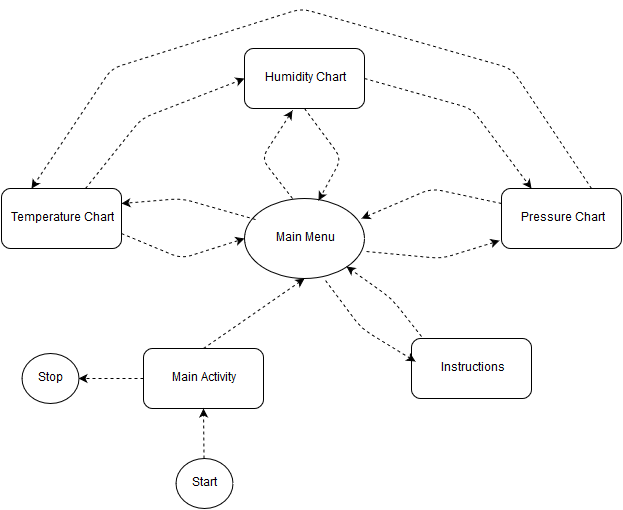

The diagram above was exported from draw.io. Its source (the exported page's mxGraphModel, read from the mxfile embedded in the PNG):
<mxGraphModel dx="794" dy="483" grid="1" gridSize="10" guides="1" tooltips="1" connect="1" arrows="1" fold="1" page="1" pageScale="1" pageWidth="826" pageHeight="1169" background="#ffffff" math="0" shadow="0">
  <root>
    <mxCell id="0" />
    <mxCell id="1" parent="0" />
    <mxCell id="485763ccb9b535dc-1" value="Main Activity" style="rounded=1;whiteSpace=wrap;html=1;" vertex="1" parent="1">
      <mxGeometry x="252" y="380" width="120" height="60" as="geometry" />
    </mxCell>
    <mxCell id="485763ccb9b535dc-2" value="Pressure Chart&lt;br&gt;" style="rounded=1;whiteSpace=wrap;html=1;" vertex="1" parent="1">
      <mxGeometry x="610" y="220" width="120" height="60" as="geometry" />
    </mxCell>
    <mxCell id="485763ccb9b535dc-3" value="Humidity Chart&lt;br&gt;" style="rounded=1;whiteSpace=wrap;html=1;" vertex="1" parent="1">
      <mxGeometry x="353" y="80" width="120" height="60" as="geometry" />
    </mxCell>
    <mxCell id="485763ccb9b535dc-4" value="Temperature Chart&lt;br&gt;" style="rounded=1;whiteSpace=wrap;html=1;" vertex="1" parent="1">
      <mxGeometry x="110" y="220" width="120" height="60" as="geometry" />
    </mxCell>
    <mxCell id="485763ccb9b535dc-5" value="Main Menu" style="ellipse;whiteSpace=wrap;html=1;" vertex="1" parent="1">
      <mxGeometry x="353" y="230" width="120" height="80" as="geometry" />
    </mxCell>
    <mxCell id="485763ccb9b535dc-8" value="" style="endArrow=classic;html=1;dashed=1;entryX=0.5;entryY=1;exitX=0.5;exitY=0;" edge="1" parent="1" source="485763ccb9b535dc-1" target="485763ccb9b535dc-5">
      <mxGeometry width="50" height="50" relative="1" as="geometry">
        <mxPoint x="392" y="380" as="sourcePoint" />
        <mxPoint x="442" y="330" as="targetPoint" />
      </mxGeometry>
    </mxCell>
    <mxCell id="485763ccb9b535dc-9" value="" style="endArrow=classic;html=1;dashed=1;exitX=0;exitY=0.25;" edge="1" parent="1" source="485763ccb9b535dc-2">
      <mxGeometry x="530" y="250" width="50" height="50" as="geometry">
        <mxPoint x="530" y="350" as="sourcePoint" />
        <mxPoint x="470" y="250" as="targetPoint" />
        <Array as="points">
          <mxPoint x="540" y="220" />
        </Array>
      </mxGeometry>
    </mxCell>
    <mxCell id="485763ccb9b535dc-11" value="" style="endArrow=classic;html=1;dashed=1;exitX=1.017;exitY=0.663;exitPerimeter=0;" edge="1" parent="1" source="485763ccb9b535dc-5">
      <mxGeometry x="547" y="310" width="50" height="50" as="geometry">
        <mxPoint x="627" y="310" as="sourcePoint" />
        <mxPoint x="608" y="272.1538461538462" as="targetPoint" />
        <Array as="points">
          <mxPoint x="550" y="290" />
        </Array>
      </mxGeometry>
    </mxCell>
    <mxCell id="485763ccb9b535dc-13" value="" style="endArrow=classic;html=1;dashed=1;entryX=0.5;entryY=1;" edge="1" parent="1" source="485763ccb9b535dc-7" target="485763ccb9b535dc-1">
      <mxGeometry x="414" y="470" width="50" height="50" as="geometry">
        <mxPoint x="414" y="560" as="sourcePoint" />
        <mxPoint x="414" y="470" as="targetPoint" />
      </mxGeometry>
    </mxCell>
    <mxCell id="485763ccb9b535dc-14" value="" style="endArrow=classic;html=1;dashed=1;entryX=0.4;entryY=1.033;entryPerimeter=0;exitX=0.4;exitY=0;exitPerimeter=0;" edge="1" parent="1" source="485763ccb9b535dc-5" target="485763ccb9b535dc-3">
      <mxGeometry width="50" height="50" relative="1" as="geometry">
        <mxPoint x="370" y="210" as="sourcePoint" />
        <mxPoint x="420" y="160" as="targetPoint" />
        <Array as="points">
          <mxPoint x="370" y="190" />
        </Array>
      </mxGeometry>
    </mxCell>
    <mxCell id="485763ccb9b535dc-15" value="" style="endArrow=classic;html=1;dashed=1;entryX=0.617;entryY=0.025;entryPerimeter=0;exitX=0.5;exitY=1;" edge="1" parent="1" source="485763ccb9b535dc-3" target="485763ccb9b535dc-5">
      <mxGeometry x="380" y="152" width="50" height="50" as="geometry">
        <mxPoint x="411" y="240" as="sourcePoint" />
        <mxPoint x="411" y="152" as="targetPoint" />
        <Array as="points">
          <mxPoint x="450" y="190" />
        </Array>
      </mxGeometry>
    </mxCell>
    <mxCell id="485763ccb9b535dc-16" value="" style="endArrow=classic;html=1;dashed=1;exitX=0.092;exitY=0.263;exitPerimeter=0;entryX=1;entryY=0.25;" edge="1" parent="1" source="485763ccb9b535dc-5" target="485763ccb9b535dc-4">
      <mxGeometry x="280" y="260" width="50" height="50" as="geometry">
        <mxPoint x="360" y="245" as="sourcePoint" />
        <mxPoint x="220" y="260" as="targetPoint" />
        <Array as="points">
          <mxPoint x="290" y="230" />
        </Array>
      </mxGeometry>
    </mxCell>
    <mxCell id="485763ccb9b535dc-17" value="" style="endArrow=classic;html=1;dashed=1;exitX=1;exitY=0.75;entryX=0;entryY=0.5;" edge="1" parent="1" source="485763ccb9b535dc-4" target="485763ccb9b535dc-5">
      <mxGeometry x="290" y="305" width="50" height="50" as="geometry">
        <mxPoint x="374" y="296" as="sourcePoint" />
        <mxPoint x="240" y="280" as="targetPoint" />
        <Array as="points">
          <mxPoint x="290" y="290" />
        </Array>
      </mxGeometry>
    </mxCell>
    <mxCell id="485763ccb9b535dc-7" value="Start" style="ellipse;whiteSpace=wrap;html=1;" vertex="1" parent="1">
      <mxGeometry x="284" y="490" width="57" height="50" as="geometry" />
    </mxCell>
    <mxCell id="485763ccb9b535dc-19" value="" style="endArrow=classic;html=1;dashed=1;entryX=0;entryY=0.5;" edge="1" parent="1" source="485763ccb9b535dc-4" target="485763ccb9b535dc-3">
      <mxGeometry width="50" height="50" relative="1" as="geometry">
        <mxPoint x="190" y="180" as="sourcePoint" />
        <mxPoint x="240" y="130" as="targetPoint" />
        <Array as="points">
          <mxPoint x="250" y="150" />
        </Array>
      </mxGeometry>
    </mxCell>
    <mxCell id="485763ccb9b535dc-21" value="" style="endArrow=classic;html=1;dashed=1;entryX=0.25;entryY=0;exitX=1;exitY=0.5;" edge="1" parent="1" source="485763ccb9b535dc-3" target="485763ccb9b535dc-2">
      <mxGeometry x="517" y="70" width="50" height="50" as="geometry">
        <mxPoint x="517" y="195" as="sourcePoint" />
        <mxPoint x="730" y="70" as="targetPoint" />
        <Array as="points">
          <mxPoint x="580" y="140" />
        </Array>
      </mxGeometry>
    </mxCell>
    <mxCell id="485763ccb9b535dc-22" value="" style="endArrow=classic;html=1;dashed=1;entryX=0.25;entryY=0;" edge="1" parent="1" target="485763ccb9b535dc-4">
      <mxGeometry x="494" y="120" width="50" height="50" as="geometry">
        <mxPoint x="700" y="220" as="sourcePoint" />
        <mxPoint x="677" y="270" as="targetPoint" />
        <Array as="points">
          <mxPoint x="620" y="100" />
          <mxPoint x="410" y="40" />
          <mxPoint x="220" y="100" />
        </Array>
      </mxGeometry>
    </mxCell>
    <mxCell id="3b8d7f07f56d5dfa-4" value="Instructions" style="rounded=1;whiteSpace=wrap;html=1;" vertex="1" parent="1">
      <mxGeometry x="520" y="370" width="120" height="60" as="geometry" />
    </mxCell>
    <mxCell id="3b8d7f07f56d5dfa-5" value="" style="endArrow=classic;html=1;dashed=1;exitX=0.675;exitY=1.025;exitPerimeter=0;entryX=0.033;entryY=0.383;entryPerimeter=0;" edge="1" parent="1" source="485763ccb9b535dc-5" target="3b8d7f07f56d5dfa-4">
      <mxGeometry x="502" y="368" width="50" height="50" as="geometry">
        <mxPoint x="430" y="341" as="sourcePoint" />
        <mxPoint x="563" y="330.1538461538462" as="targetPoint" />
        <Array as="points">
          <mxPoint x="470" y="360" />
        </Array>
      </mxGeometry>
    </mxCell>
    <mxCell id="3b8d7f07f56d5dfa-6" value="" style="endArrow=classic;html=1;dashed=1;exitX=0.083;exitY=-0.033;exitPerimeter=0;entryX=1;entryY=1;" edge="1" parent="1" source="3b8d7f07f56d5dfa-4" target="485763ccb9b535dc-5">
      <mxGeometry x="528" y="330" width="50" height="50" as="geometry">
        <mxPoint x="460" y="274" as="sourcePoint" />
        <mxPoint x="450" y="300" as="targetPoint" />
        <Array as="points">
          <mxPoint x="500" y="330" />
        </Array>
      </mxGeometry>
    </mxCell>
    <mxCell id="7329d1043ffb367e-2" value="" style="endArrow=classic;html=1;dashed=1;exitX=0;exitY=0.5;entryX=1;entryY=0.5;" edge="1" parent="1" source="485763ccb9b535dc-1" target="7329d1043ffb367e-3">
      <mxGeometry x="294" y="410" width="50" height="50" as="geometry">
        <mxPoint x="160.5" y="420" as="sourcePoint" />
        <mxPoint x="150" y="385" as="targetPoint" />
      </mxGeometry>
    </mxCell>
    <mxCell id="7329d1043ffb367e-3" value="Stop" style="ellipse;whiteSpace=wrap;html=1;" vertex="1" parent="1">
      <mxGeometry x="130" y="385" width="57" height="50" as="geometry" />
    </mxCell>
  </root>
</mxGraphModel>